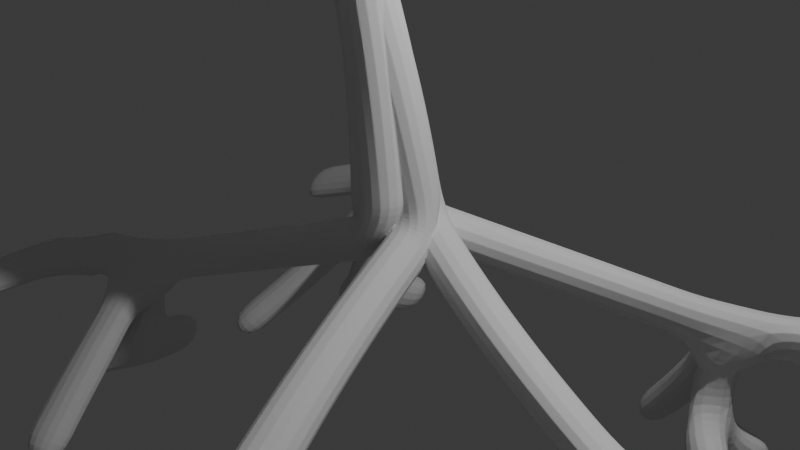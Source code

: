 # Source: tree2.blend  (saved by Blender 4.0.36; exported with 4.5.12 LTS)
import bpy
from mathutils import Matrix  # noqa: F401  (used for matrix-valued properties, if any)

bpy.ops.wm.read_factory_settings(use_empty=True)
scene = bpy.context.scene
scene.name = 'Scene'

# ---- collections
col_collection = bpy.data.collections.new('Collection'); scene.collection.children.link(col_collection)

# ---- images (referenced by path relative to the original .blend; pixels are not part of the script)
import os
ASSET_DIR = os.environ.get("B2B_ASSET_DIR", "")  # directory of the original .blend (textures are referenced by path, not embedded)
HERE = os.path.dirname(os.path.abspath(__file__))  # packed textures are extracted next to this script under _unpacked/

def load_image(name, relpath, width, height, colorspace="sRGB"):
    """Load a texture the original file referenced (path relative to the .blend, or extracted next to this script)."""
    p = next((c for c in (os.path.join(HERE, relpath), os.path.join(ASSET_DIR, relpath)) if relpath and os.path.exists(c)), "")
    if p:
        img = bpy.data.images.load(p, check_existing=True)
        img.name = name
    else:  # same state as the original file: an image datablock whose file is absent (Cycles renders it pink)
        img = bpy.data.images.new(name, width, height)
        img.source = "FILE"
        img.filepath = "//" + (relpath or name)
    img.colorspace_settings.name = colorspace
    return img
img_quercus_alba__bruce_kirchoff__cc_by___oak_leaves_png = load_image('Quercus-alba--Bruce-Kirchoff--CC-BY - Oak Leaves.png', 'Quercus-alba--Bruce-Kirchoff--CC-BY - Oak Leaves.png', 1024, 1024, 'sRGB')

# ---- materials (node trees are filled in below, after node groups)
mat_leaves = bpy.data.materials.new('Leaves')
mat_leaves.use_transparent_shadow = False

# ---- material node trees
mat_leaves.use_nodes = True; mat_leaves.node_tree.nodes.clear()
_N = mat_leaves.node_tree.nodes; _L = mat_leaves.node_tree.links
n0 = _N.new('ShaderNodeBsdfPrincipled'); n0.name = 'Principled BSDF'; n0.location = (10, 300)
n0.inputs[3].default_value = 1.45
n1 = _N.new('ShaderNodeOutputMaterial'); n1.name = 'Material Output'; n1.location = (300, 300)
n2 = _N.new('ShaderNodeTexIES'); n2.name = 'IES Texture'; n2.location = (369, 596)
n3 = _N.new('ShaderNodeTexImage'); n3.name = 'Image Texture'; n3.location = (-289, 450)
n3.image = img_quercus_alba__bruce_kirchoff__cc_by___oak_leaves_png
_L.new(n3.outputs[0], n2.inputs[0])
_L.new(n3.outputs[1], n0.inputs[4])
n1.is_active_output = True

# ---- world
world_world = bpy.data.worlds.new('World'); scene.world = world_world
world_world.use_nodes = True; world_world.node_tree.nodes.clear()
_N = world_world.node_tree.nodes; _L = world_world.node_tree.links
n0 = _N.new('ShaderNodeOutputWorld'); n0.name = 'World Output'; n0.location = (300, 300)
n1 = _N.new('ShaderNodeBackground'); n1.name = 'Background'; n1.location = (10, 300)
n1.inputs[0].default_value = (0.05088, 0.05088, 0.05088, 1.0)
_L.new(n1.outputs[0], n0.inputs[0])
n0.is_active_output = True
world_world.color = (0.05088, 0.05088, 0.05088)
world_world.use_sun_shadow = False
world_world.sun_shadow_jitter_overblur = 0.0

# ---- cameras
cam_camera = bpy.data.cameras.new('Camera')
cam_camera.clip_end = 100.0
cam_camera.ortho_scale = 7.314

# ---- lights
light_light = bpy.data.lights.new('Light', 'POINT')
light_light.transmission_factor = 0.0
light_light.use_soft_falloff = False
light_light.energy = 1000.0
light_light.shadow_soft_size = 0.1
light_light.shadow_maximum_resolution = 0.006
light_light.use_absolute_resolution = True

# ---- meshes
me_plane = bpy.data.meshes.new('Plane')
me_plane.from_pydata([(-0.1831, -0.1848, -0.08522), (-1.804, 2.349, 6.545), (-0.07908, -0.1236, 4.684), (-0.07908, -0.1236, 4.684), (-2.233, 3.975, 8.281), (-2.233, 3.975, 8.281), (-2.023, 6.123, 9.257), (-2.495, 2.304, 7.655), (-2.495, 2.304, 7.655), (-3.052, 3.131, 9.057), (-3.264, 1.751, 8.505), (-2.997, 4.277, 9.686), (-3.997, 3.586, 10.81), (-4.705, 4.214, 12.34), (-3.507, 5.285, 11.13), (-1.554, 4.735, 7.629), (-1.554, 4.735, 7.629), (-0.9877, 6.33, 7.647), (-1.415, 6.906, 7.559), (-2.501, 4.528, 6.291), (-0.07908, -0.1236, 4.684), (-2.349, 2.623, -1.37), (-2.136, 2.714, -2.548), (-3.066, 3.579, -1.454), (-3.066, 3.579, -1.454), (-1.337, 3.223, -2.548), (-2.548, 3.538, -2.963), (-4.437, 3.949, -2.078), (-3.339, 1.993, -3.392), (-2.638, 3.851, -1.851)], [(4, 5), (1, 4), (3, 1), (3, 2), (0, 3), (5, 6), (1, 7), (7, 8), (8, 9), (8, 10), (5, 11), (11, 12), (12, 13), (11, 14), (1, 15), (15, 16), (16, 17), (17, 18), (1, 19), (3, 20), (21, 0), (22, 21), (21, 23), (23, 24), (25, 22), (22, 26), (23, 27), (21, 28), (23, 29)], [])
_uv = me_plane.uv_layers.new(name='UVMap')
_uv.uv.foreach_set('vector', [])
me_plane.update()
me_plane_001 = bpy.data.meshes.new('Plane.001')
me_plane_001.from_pydata([(-0.1831, -0.1848, -0.08522), (-1.804, 2.349, 6.545), (-0.07908, -0.1236, 4.684), (-0.07908, -0.1236, 4.684), (-2.233, 3.975, 8.281), (-2.233, 3.975, 8.281), (-2.023, 6.123, 9.257), (-2.495, 2.304, 7.655), (-2.495, 2.304, 7.655), (-3.052, 3.131, 9.057), (-3.264, 1.751, 8.505), (-2.997, 4.277, 9.686), (-3.997, 3.586, 10.81), (-4.705, 4.214, 12.34), (-3.507, 5.285, 11.13), (-1.554, 4.735, 7.629), (-1.554, 4.735, 7.629), (-0.9877, 6.33, 7.647), (-1.415, 6.906, 7.559), (-2.501, 4.528, 6.291), (-0.07908, -0.1236, 4.684), (-2.349, 2.623, -1.37), (-2.136, 2.714, -2.548), (-3.066, 3.579, -1.454), (-3.066, 3.579, -1.454), (-1.337, 3.223, -2.548), (-2.548, 3.538, -2.963), (-4.437, 3.949, -2.078), (-3.339, 1.993, -3.392), (-2.638, 3.851, -1.851)], [(4, 5), (1, 4), (3, 1), (3, 2), (0, 3), (5, 6), (1, 7), (7, 8), (8, 9), (8, 10), (5, 11), (11, 12), (12, 13), (11, 14), (1, 15), (15, 16), (16, 17), (17, 18), (1, 19), (3, 20), (21, 0), (22, 21), (21, 23), (23, 24), (25, 22), (22, 26), (23, 27), (21, 28), (23, 29)], [])
_uv = me_plane_001.uv_layers.new(name='UVMap')
_uv.uv.foreach_set('vector', [])
me_plane_001.update()
me_plane_002 = bpy.data.meshes.new('Plane.002')
me_plane_002.from_pydata([(-0.1831, -0.1848, -0.08522), (-1.804, 2.349, 6.545), (-0.07908, -0.1236, 4.684), (-0.07908, -0.1236, 4.684), (-2.233, 3.975, 8.281), (-2.233, 3.975, 8.281), (-2.023, 6.123, 9.257), (-2.495, 2.304, 7.655), (-2.495, 2.304, 7.655), (-3.052, 3.131, 9.057), (-3.264, 1.751, 8.505), (-2.997, 4.277, 9.686), (-3.997, 3.586, 10.81), (-4.705, 4.214, 12.34), (-3.507, 5.285, 11.13), (-1.554, 4.735, 7.629), (-1.554, 4.735, 7.629), (-0.9877, 6.33, 7.647), (-1.415, 6.906, 7.559), (-2.501, 4.528, 6.291), (-0.07908, -0.1236, 4.684), (-2.349, 2.623, -1.37), (-2.136, 2.714, -2.548), (-3.066, 3.579, -1.454), (-3.066, 3.579, -1.454), (-1.337, 3.223, -2.548), (-2.548, 3.538, -2.963), (-4.437, 3.949, -2.078), (-3.339, 1.993, -3.392), (-2.638, 3.851, -1.851)], [(4, 5), (1, 4), (3, 1), (3, 2), (0, 3), (5, 6), (1, 7), (7, 8), (8, 9), (8, 10), (5, 11), (11, 12), (12, 13), (11, 14), (1, 15), (15, 16), (16, 17), (17, 18), (1, 19), (3, 20), (21, 0), (22, 21), (21, 23), (23, 24), (25, 22), (22, 26), (23, 27), (21, 28), (23, 29)], [])
_uv = me_plane_002.uv_layers.new(name='UVMap')
_uv.uv.foreach_set('vector', [])
me_plane_002.update()
me_plane_003 = bpy.data.meshes.new('Plane.003')
me_plane_003.from_pydata([(-1.0, -1.0, 0.0), (1.0, -1.0, 0.0), (-1.0, 1.0, 0.0), (1.0, 1.0, 0.0)], [], [(0, 1, 3, 2)])
_uv = me_plane_003.uv_layers.new(name='UVMap')
_uv.uv.foreach_set('vector', [0.0, 0.0, 1.0, 0.0, 1.0, 1.0, 0.0, 1.0])
me_plane_003.materials.append(mat_leaves)
me_plane_003.update()

# ---- objects
ob_light = bpy.data.objects.new('Light', light_light)
ob_camera = bpy.data.objects.new('Camera', cam_camera)
ob_plane = bpy.data.objects.new('Plane', me_plane)
ob_empty = bpy.data.objects.new('Empty', None)
ob_plane_001 = bpy.data.objects.new('Plane.001', me_plane_001)
ob_empty_001 = bpy.data.objects.new('Empty.001', None)
ob_plane_002 = bpy.data.objects.new('Plane.002', me_plane_002)
ob_empty_002 = bpy.data.objects.new('Empty.002', None)
ob_empty_003 = bpy.data.objects.new('Empty.003', None)
ob_plane_003 = bpy.data.objects.new('Plane.003', me_plane_003)

# ---- transforms, parenting, visibility, modifiers, constraints
ob_light.location = (4.076, 1.005, 5.904)
ob_light.rotation_euler = (0.6503, 0.05522, 1.866)
ob_light.lock_rotations_4d = False
ob_light.empty_display_type = 'ARROWS'
ob_light.color = (0.0, 0.0, 0.0, 0.0)
ob_light.lineart.crease_threshold = 0.0
ob_camera.location = (7.359, -6.926, 4.958)
ob_camera.rotation_euler = (1.109, 0.0, 0.8149)
ob_camera.lock_rotations_4d = False
ob_camera.empty_display_type = 'ARROWS'
ob_camera.color = (0.0, 0.0, 0.0, 0.0)
ob_camera.display_type = 'WIRE'
ob_camera.lineart.crease_threshold = 0.0
ob_plane.location = (0.0, 0.0, 0.0)
ob_plane.rotation_euler = (-0.0998, 0.08032, 2.634)
_m = ob_plane.modifiers.new('Skin', 'SKIN')
_m = ob_plane.modifiers.new('Subdivision', 'SUBSURF')
_m = ob_plane.modifiers.new('Array', 'ARRAY')
_m.count = 5
_m.use_relative_offset = False
_m.use_object_offset = True
_m.offset_object = ob_empty
_m = ob_plane.modifiers.new('SimpleDeform', 'SIMPLE_DEFORM')
_m.deform_axis = 'Z'
_m.factor = -1.738
_m.angle = -1.738
_m = ob_plane.modifiers.new('SimpleDeform.001', 'SIMPLE_DEFORM')
_m.deform_method = 'BEND'
_m = ob_plane.modifiers.new('Remesh', 'REMESH')
_m.voxel_size = 0.01
ob_empty.location = (0.0, 0.0, 0.0)
ob_plane_001.location = (0.0, 37.45, 0.0)
ob_plane_001.rotation_euler = (0.0, -0.0, 2.574)
_m = ob_plane_001.modifiers.new('Skin', 'SKIN')
_m = ob_plane_001.modifiers.new('Subdivision', 'SUBSURF')
_m = ob_plane_001.modifiers.new('Array', 'ARRAY')
_m.count = 5
_m.use_relative_offset = False
_m.use_object_offset = True
_m.offset_object = ob_empty_001
_m = ob_plane_001.modifiers.new('SimpleDeform', 'SIMPLE_DEFORM')
_m.deform_axis = 'Z'
_m.factor = -1.738
_m.angle = -1.738
_m = ob_plane_001.modifiers.new('Remesh', 'REMESH')
ob_empty_001.location = (0.0, 37.45, 0.0)
ob_plane_002.location = (-15.01, 37.45, 0.0)
ob_plane_002.rotation_euler = (0.0, -0.0, 2.574)
_m = ob_plane_002.modifiers.new('Skin', 'SKIN')
_m = ob_plane_002.modifiers.new('Subdivision', 'SUBSURF')
_m = ob_plane_002.modifiers.new('Array', 'ARRAY')
_m.count = 5
_m.use_relative_offset = False
_m.use_object_offset = True
_m.offset_object = ob_empty_002
_m = ob_plane_002.modifiers.new('SimpleDeform', 'SIMPLE_DEFORM')
_m.deform_axis = 'Z'
_m.factor = -1.738
_m.angle = -1.738
ob_empty_002.location = (-15.01, 37.45, 0.0)
ob_empty_003.location = (-15.01, 0.0, 0.0)
ob_plane_003.location = (0.0, 37.49, 9.221)
ob_plane_003.scale = (2.054, 2.054, 2.054)

# ---- collection membership
col_collection.objects.link(ob_light)
col_collection.objects.link(ob_camera)
col_collection.objects.link(ob_plane)
col_collection.objects.link(ob_empty)
col_collection.objects.link(ob_plane_001)
col_collection.objects.link(ob_empty_001)
col_collection.objects.link(ob_plane_002)
col_collection.objects.link(ob_empty_002)
col_collection.objects.link(ob_empty_003)
col_collection.objects.link(ob_plane_003)

# ---- scene / render settings (as saved in the file)
scene.camera = ob_camera
scene.frame_start = 1; scene.frame_end = 250; scene.frame_set(31)
scene.render.engine = 'BLENDER_EEVEE_NEXT'
scene.cycles.sampling_pattern = 'TABULATED_SOBOL'
bpy.context.view_layer.update()
